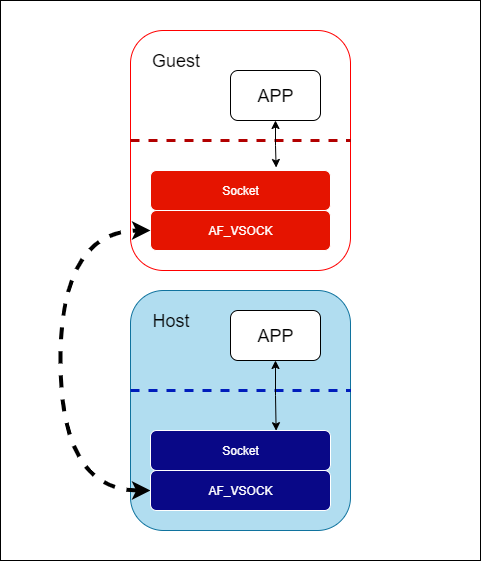

The diagram above was exported from draw.io. Its source (the exported page's mxGraphModel, read from the mxfile embedded in the PNG):
<mxGraphModel dx="1042" dy="562" grid="1" gridSize="10" guides="1" tooltips="1" connect="1" arrows="1" fold="1" page="1" pageScale="1" pageWidth="827" pageHeight="1169" math="0" shadow="0">
  <root>
    <mxCell id="0" />
    <mxCell id="1" parent="0" />
    <mxCell id="08SthecIeYfXaut-I_Tc-19" value="" style="rounded=0;whiteSpace=wrap;html=1;" vertex="1" parent="1">
      <mxGeometry x="140" y="10" width="480" height="560" as="geometry" />
    </mxCell>
    <mxCell id="08SthecIeYfXaut-I_Tc-1" value="" style="rounded=1;whiteSpace=wrap;html=1;strokeColor=#FF0000;" vertex="1" parent="1">
      <mxGeometry x="270" y="40" width="220" height="240" as="geometry" />
    </mxCell>
    <mxCell id="08SthecIeYfXaut-I_Tc-2" value="" style="rounded=1;whiteSpace=wrap;html=1;fillColor=#b1ddf0;strokeColor=#10739e;" vertex="1" parent="1">
      <mxGeometry x="270" y="300" width="220" height="240" as="geometry" />
    </mxCell>
    <mxCell id="08SthecIeYfXaut-I_Tc-3" value="&lt;font style=&quot;font-size: 18px;&quot;&gt;Guest&lt;/font&gt;" style="text;html=1;align=center;verticalAlign=middle;resizable=0;points=[];autosize=1;strokeColor=none;fillColor=none;" vertex="1" parent="1">
      <mxGeometry x="280" y="50" width="70" height="40" as="geometry" />
    </mxCell>
    <mxCell id="08SthecIeYfXaut-I_Tc-4" value="" style="endArrow=none;dashed=1;html=1;rounded=0;exitX=0;exitY=0.5;exitDx=0;exitDy=0;entryX=1;entryY=0.5;entryDx=0;entryDy=0;strokeWidth=3;fillColor=#e51400;strokeColor=#B20000;" edge="1" parent="1">
      <mxGeometry width="50" height="50" relative="1" as="geometry">
        <mxPoint x="270" y="150" as="sourcePoint" />
        <mxPoint x="490" y="150" as="targetPoint" />
      </mxGeometry>
    </mxCell>
    <mxCell id="08SthecIeYfXaut-I_Tc-6" value="" style="endArrow=none;dashed=1;html=1;rounded=0;exitX=0;exitY=0.5;exitDx=0;exitDy=0;entryX=1;entryY=0.5;entryDx=0;entryDy=0;strokeWidth=3;fillColor=#0050ef;strokeColor=#001DBC;" edge="1" parent="1">
      <mxGeometry width="50" height="50" relative="1" as="geometry">
        <mxPoint x="270" y="400" as="sourcePoint" />
        <mxPoint x="490" y="400" as="targetPoint" />
      </mxGeometry>
    </mxCell>
    <mxCell id="08SthecIeYfXaut-I_Tc-7" value="Socket" style="rounded=1;whiteSpace=wrap;html=1;strokeColor=#FFFFFF;fillColor=#e51400;fontColor=#ffffff;" vertex="1" parent="1">
      <mxGeometry x="290" y="180" width="180" height="40" as="geometry" />
    </mxCell>
    <mxCell id="08SthecIeYfXaut-I_Tc-8" value="AF_VSOCK" style="rounded=1;whiteSpace=wrap;html=1;strokeColor=#FFFFFF;fillColor=#e51400;fontColor=#ffffff;" vertex="1" parent="1">
      <mxGeometry x="290" y="220" width="180" height="40" as="geometry" />
    </mxCell>
    <mxCell id="08SthecIeYfXaut-I_Tc-9" value="&lt;font style=&quot;font-size: 18px;&quot;&gt;APP&lt;/font&gt;" style="rounded=1;whiteSpace=wrap;html=1;" vertex="1" parent="1">
      <mxGeometry x="370" y="80" width="90" height="50" as="geometry" />
    </mxCell>
    <mxCell id="08SthecIeYfXaut-I_Tc-10" value="Socket" style="rounded=1;whiteSpace=wrap;html=1;strokeColor=#FFFFFF;fillColor=#090887;fontColor=#ffffff;" vertex="1" parent="1">
      <mxGeometry x="290" y="440" width="180" height="40" as="geometry" />
    </mxCell>
    <mxCell id="08SthecIeYfXaut-I_Tc-15" style="edgeStyle=orthogonalEdgeStyle;rounded=0;orthogonalLoop=1;jettySize=auto;html=1;exitX=0;exitY=0.5;exitDx=0;exitDy=0;entryX=0;entryY=0.5;entryDx=0;entryDy=0;strokeWidth=4;dashed=1;curved=1;startArrow=classic;startFill=1;" edge="1" parent="1" source="08SthecIeYfXaut-I_Tc-11" target="08SthecIeYfXaut-I_Tc-8">
      <mxGeometry relative="1" as="geometry">
        <Array as="points">
          <mxPoint x="200" y="500" />
          <mxPoint x="200" y="240" />
        </Array>
      </mxGeometry>
    </mxCell>
    <mxCell id="08SthecIeYfXaut-I_Tc-11" value="AF_VSOCK" style="rounded=1;whiteSpace=wrap;html=1;strokeColor=#FFFFFF;fillColor=#090887;fontColor=#ffffff;" vertex="1" parent="1">
      <mxGeometry x="290" y="480" width="180" height="40" as="geometry" />
    </mxCell>
    <mxCell id="08SthecIeYfXaut-I_Tc-14" style="edgeStyle=orthogonalEdgeStyle;rounded=0;orthogonalLoop=1;jettySize=auto;html=1;exitX=0.5;exitY=1;exitDx=0;exitDy=0;entryX=0.698;entryY=-0.075;entryDx=0;entryDy=0;entryPerimeter=0;startArrow=classic;startFill=1;" edge="1" parent="1" source="08SthecIeYfXaut-I_Tc-9" target="08SthecIeYfXaut-I_Tc-7">
      <mxGeometry relative="1" as="geometry" />
    </mxCell>
    <mxCell id="08SthecIeYfXaut-I_Tc-16" value="&lt;font style=&quot;font-size: 18px;&quot;&gt;Host&lt;/font&gt;" style="text;html=1;align=center;verticalAlign=middle;resizable=0;points=[];autosize=1;strokeColor=none;fillColor=none;" vertex="1" parent="1">
      <mxGeometry x="280" y="310" width="60" height="40" as="geometry" />
    </mxCell>
    <mxCell id="08SthecIeYfXaut-I_Tc-17" value="&lt;font style=&quot;font-size: 18px;&quot;&gt;APP&lt;/font&gt;" style="rounded=1;whiteSpace=wrap;html=1;" vertex="1" parent="1">
      <mxGeometry x="370" y="320" width="90" height="50" as="geometry" />
    </mxCell>
    <mxCell id="08SthecIeYfXaut-I_Tc-18" style="edgeStyle=orthogonalEdgeStyle;rounded=0;orthogonalLoop=1;jettySize=auto;html=1;exitX=0.5;exitY=1;exitDx=0;exitDy=0;entryX=0.698;entryY=0.005;entryDx=0;entryDy=0;entryPerimeter=0;startArrow=classic;startFill=1;" edge="1" parent="1" source="08SthecIeYfXaut-I_Tc-17" target="08SthecIeYfXaut-I_Tc-10">
      <mxGeometry relative="1" as="geometry" />
    </mxCell>
  </root>
</mxGraphModel>